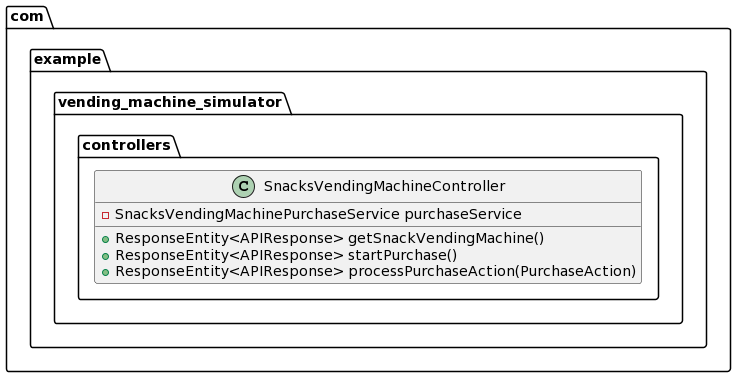

The diagram above was rendered by PlantUML. Its source (embedded in the PNG):
@startuml
class com.example.vending_machine_simulator.controllers.SnacksVendingMachineController {
- SnacksVendingMachinePurchaseService purchaseService
+ ResponseEntity<APIResponse> getSnackVendingMachine()
+ ResponseEntity<APIResponse> startPurchase()
+ ResponseEntity<APIResponse> processPurchaseAction(PurchaseAction)
}
@enduml